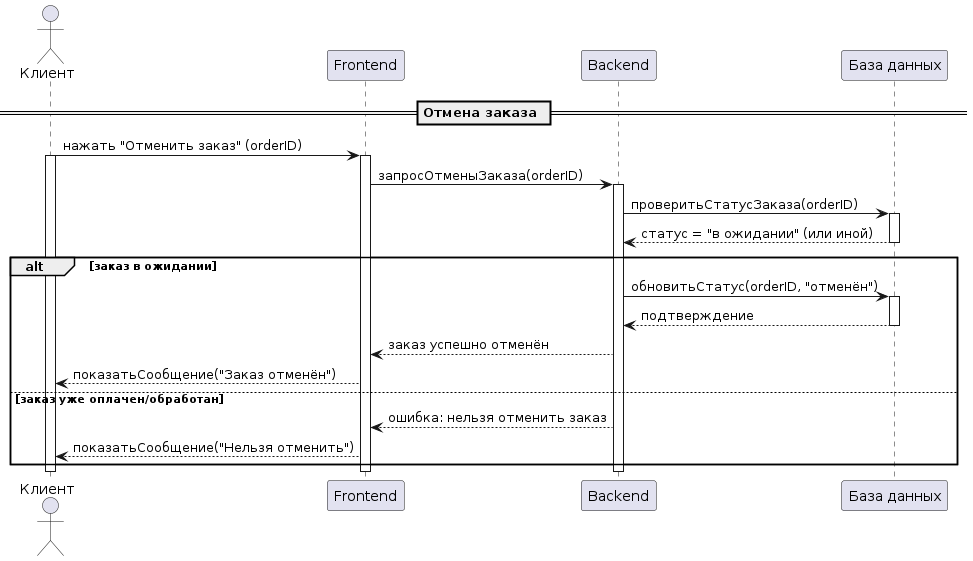

The diagram above was rendered by PlantUML. Its source (embedded in the PNG):
@startuml
actor "Клиент" as CL
participant "Frontend" as FE
participant "Backend" as BE
participant "База данных" as DB

== Отмена заказа ==
CL -> FE : нажать "Отменить заказ" (orderID)
activate CL
activate FE

FE -> BE : запросОтменыЗаказа(orderID)
activate BE

BE -> DB : проверитьСтатусЗаказа(orderID)
activate DB
DB --> BE : статус = "в ожидании" (или иной)
deactivate DB

alt заказ в ожидании
    BE -> DB : обновитьСтатус(orderID, "отменён")
    activate DB
    DB --> BE : подтверждение
    deactivate DB

    BE --> FE : заказ успешно отменён
    FE --> CL : показатьСообщение("Заказ отменён")
else заказ уже оплачен/обработан
    BE --> FE : ошибка: нельзя отменить заказ
    FE --> CL : показатьСообщение("Нельзя отменить")
end

deactivate BE
deactivate FE
deactivate CL
@enduml